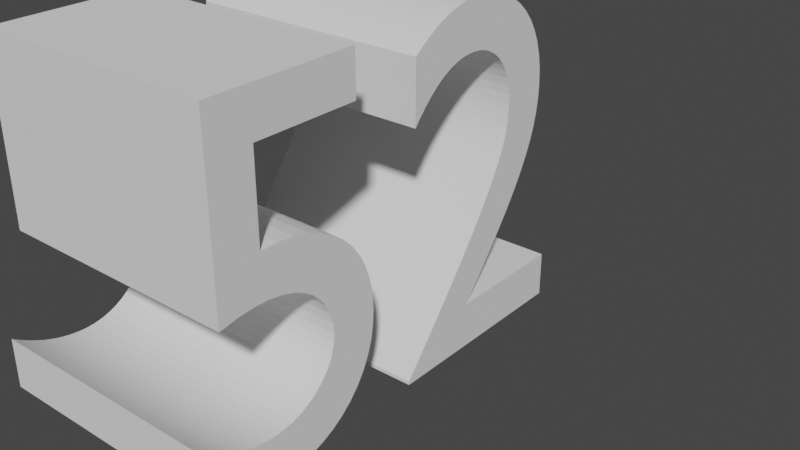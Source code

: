 # Source: 52text.blend  (saved by Blender 3.3.6; exported with 4.5.12 LTS)
import bpy
from mathutils import Matrix  # noqa: F401  (used for matrix-valued properties, if any)

bpy.ops.wm.read_factory_settings(use_empty=True)
scene = bpy.context.scene
scene.name = 'Scene'

# ---- collections
col_collection = bpy.data.collections.new('Collection'); scene.collection.children.link(col_collection)

# ---- world
world_world = bpy.data.worlds.new('World'); scene.world = world_world
world_world.use_nodes = True; world_world.node_tree.nodes.clear()
_N = world_world.node_tree.nodes; _L = world_world.node_tree.links
n0 = _N.new('ShaderNodeOutputWorld'); n0.name = 'World Output'; n0.location = (300, 300)
n1 = _N.new('ShaderNodeBackground'); n1.name = 'Background'; n1.location = (10, 300)
n1.inputs[0].default_value = (0.05088, 0.05088, 0.05088, 1.0)
_L.new(n1.outputs[0], n0.inputs[0])
n0.is_active_output = True
world_world.color = (0.05088, 0.05088, 0.05088)
world_world.use_sun_shadow = False
world_world.sun_shadow_jitter_overblur = 0.0

# ---- curves / text
txt_052 = bpy.data.curves.new('Текст.052', 'FONT')
txt_052.dimensions = '2D'
txt_052.body = '52'

# ---- objects
ob_x = bpy.data.objects.new('Текст', txt_052)

# ---- transforms, parenting, visibility, modifiers, constraints
ob_x.location = (0.0, 0.0, 0.0)
ob_x.rotation_euler = (1.571, 0.0, 1.571)
_m = ob_x.modifiers.new('Объёмность', 'SOLIDIFY')
_m.thickness = 0.5

# ---- collection membership
col_collection.objects.link(ob_x)

# ---- scene / render settings (as saved in the file)
scene.frame_start = 1; scene.frame_end = 250; scene.frame_set(3)
scene.render.engine = 'BLENDER_EEVEE_NEXT'
scene.cycles.sampling_pattern = 'TABULATED_SOBOL'
scene.cycles.use_light_tree = False
scene.view_settings.view_transform = 'Filmic'
bpy.context.view_layer.update()

# ---- added for rendering (the .blend has no active camera and no usable light): camera, sun
cam_auto = bpy.data.cameras.new('AutoCamera')
cam_auto.lens = 50.0
cam_auto.sensor_width = 36.0
cam_auto.clip_end = 1000.0
ob_auto_camera = bpy.data.objects.new('AutoCamera', cam_auto)
scene.collection.objects.link(ob_auto_camera)
ob_auto_camera.location = (1.06664, -0.771971, 1.19431)
ob_auto_camera.rotation_euler = (1.09748, -7.21219e-08, 0.694738)
scene.camera = ob_auto_camera
light_auto_sun = bpy.data.lights.new('AutoSun', 'SUN')
light_auto_sun.energy = 3.0
light_auto_sun.angle = 0.0523599
ob_auto_sun = bpy.data.objects.new('AutoSun', light_auto_sun)
scene.collection.objects.link(ob_auto_sun)
ob_auto_sun.rotation_euler = (0.872665, 0.174533, 0.523599)
bpy.context.view_layer.update()
